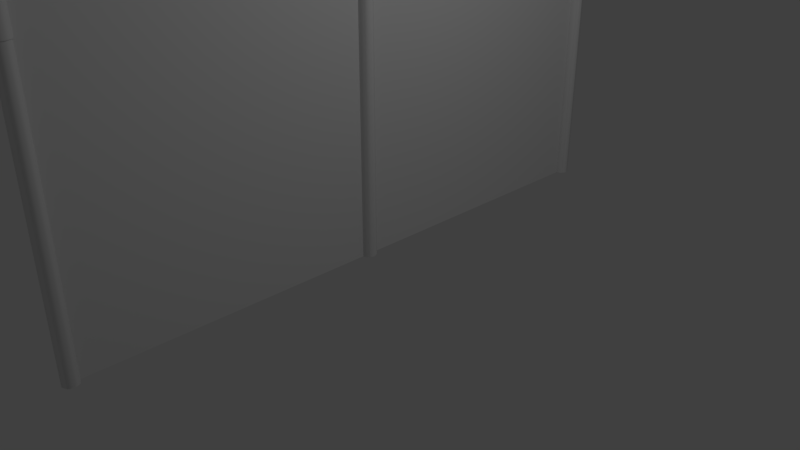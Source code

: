 # Source: fence.blend  (saved by Blender 2.79.0; exported with 4.5.12 LTS)
import bpy
from mathutils import Matrix  # noqa: F401  (used for matrix-valued properties, if any)

bpy.ops.wm.read_factory_settings(use_empty=True)
scene = bpy.context.scene
scene.name = 'Scene'

# ---- collections
col_collection_1 = bpy.data.collections.new('Collection 1'); scene.collection.children.link(col_collection_1)

# ---- world
world_world = bpy.data.worlds.new('World'); scene.world = world_world
world_world.color = (0.05088, 0.05088, 0.05088)
world_world.use_sun_shadow = False
world_world.sun_shadow_jitter_overblur = 0.0
world_world.cycles.sampling_method = 'MANUAL'

# ---- cameras
cam_camera = bpy.data.cameras.new('Camera')
cam_camera.clip_end = 100.0
cam_camera.lens = 35.0
cam_camera.sensor_width = 32.0
cam_camera.sensor_height = 18.0
cam_camera.ortho_scale = 7.314
cam_camera.dof.focus_distance = 0.0
cam_camera.dof.aperture_fstop = 128.0

# ---- lights
light_lamp = bpy.data.lights.new('Lamp', 'POINT')
light_lamp.transmission_factor = 0.0
light_lamp.cutoff_distance = 30.0
light_lamp.energy = 100.0
light_lamp.shadow_buffer_clip_start = 1.001
light_lamp.shadow_soft_size = 0.1
light_lamp.shadow_maximum_resolution = 0.006
light_lamp.use_absolute_resolution = True

# ---- meshes
me_cylinder_009 = bpy.data.meshes.new('Cylinder.009')
me_cylinder_009.from_pydata([(9.313e-10, -0.4624, -0.4685), (-2.569e-18, -0.4464, -0.5053), (9.313e-10, 0.08267, 1.984), (0.0, 0.1, 1.968), (0.055, -0.4624, -0.3546), (0.07071, -0.4464, -0.3588), (0.05846, 0.05846, 1.984), (0.07071, 0.07071, 1.968), (0.08394, -0.4624, -0.005284), (0.1, -0.4464, -0.005284), (0.08267, -2.794e-09, 1.984), (0.1, -4.513e-09, 1.968), (0.055, -0.4624, 0.344), (0.07071, -0.4464, 0.3483), (0.05846, -0.05846, 1.984), (0.07071, -0.07071, 1.968), (-8.382e-09, -0.4624, 0.4579), (-8.742e-09, -0.4464, 0.4947), (-4.657e-09, -0.08267, 1.984), (-8.742e-09, -0.1, 1.968), (-0.055, -0.4624, 0.344), (-0.07071, -0.4464, 0.3483), (-0.05846, -0.05846, 1.984), (-0.07071, -0.07071, 1.968), (-0.08394, -0.4624, -0.005284), (-0.1, -0.4464, -0.005284), (-0.08267, 9.313e-10, 1.984), (-0.1, 1.05e-09, 1.968), (-0.055, -0.4624, -0.3546), (-0.07071, -0.4464, -0.3588), (-0.05846, 0.05846, 1.984), (-0.07071, 0.07071, 1.968), (9.313e-10, -0.4624, -0.4685), (9.313e-10, 0.08267, 1.984), (0.055, -0.4624, -0.3546), (0.05846, 0.05846, 1.984), (0.08394, -0.4624, -0.005284), (0.08267, -2.239e-07, 1.984), (0.055, -0.4624, 0.344), (0.05846, -0.05846, 1.984), (-8.382e-09, -0.4624, 0.4579), (-4.657e-09, -0.08267, 1.984), (-0.055, -0.4624, 0.344), (-0.05846, -0.05846, 1.984), (-0.08394, -0.4624, -0.005284), (-0.08267, -2.201e-07, 1.984), (-0.055, -0.4624, -0.3546), (-0.05846, 0.05846, 1.984), (9.313e-10, -0.4624, 36.47), (-2.569e-18, -0.4464, 36.5), (9.313e-10, 0.08267, 34.01), (0.0, 0.1, 34.03), (0.055, -0.4624, 36.35), (0.07071, -0.4464, 36.36), (0.05846, 0.05846, 34.01), (0.07071, 0.07071, 34.03), (0.08394, -0.4624, 36.0), (0.1, -0.4464, 36.0), (0.08267, -2.586e-07, 34.01), (0.1, -2.601e-07, 34.03), (0.055, -0.4624, 35.65), (0.07071, -0.4464, 35.65), (0.05846, -0.05846, 34.01), (0.07071, -0.07071, 34.03), (-8.382e-09, -0.4624, 35.54), (-8.742e-09, -0.4464, 35.5), (-4.657e-09, -0.08267, 34.01), (-8.742e-09, -0.1, 34.03), (-0.055, -0.4624, 35.65), (-0.07071, -0.4464, 35.65), (-0.05846, -0.05846, 34.01), (-0.07071, -0.07071, 34.03), (-0.08394, -0.4624, 36.0), (-0.1, -0.4464, 36.0), (-0.08267, -2.548e-07, 34.01), (-0.1, -2.546e-07, 34.03), (-0.055, -0.4624, 36.35), (-0.07071, -0.4464, 36.36), (-0.05846, 0.05846, 34.01), (-0.07071, 0.07071, 34.03), (9.313e-10, -0.4624, 36.47), (9.313e-10, 0.08267, 34.01), (0.055, -0.4624, 36.35), (0.05846, 0.05846, 34.01), (0.08394, -0.4624, 36.0), (0.08267, -4.796e-07, 34.01), (0.055, -0.4624, 35.65), (0.05846, -0.05846, 34.01), (-8.382e-09, -0.4624, 35.54), (-4.657e-09, -0.08267, 34.01), (-0.055, -0.4624, 35.65), (-0.05846, -0.05846, 34.01), (-0.08394, -0.4624, 36.0), (-0.08267, -4.759e-07, 34.01), (-0.055, -0.4624, 36.35), (-0.05846, 0.05846, 34.01), (5.215e-10, -0.3584, 18.49), (0.0, -0.3563, 18.56), (0.07013, -0.3584, 18.35), (0.07919, -0.3563, 18.39), (0.09918, -0.3584, 18.0), (0.112, -0.3563, 18.0), (0.07013, -0.3584, 17.65), (0.07919, -0.3563, 17.6), (-7.822e-09, -0.3584, 17.5), (-9.791e-09, -0.3563, 17.44), (-0.07013, -0.3584, 17.65), (-0.07919, -0.3563, 17.6), (-0.09918, -0.3584, 18.0), (-0.112, -0.3563, 18.0), (-0.07013, -0.3584, 18.35), (-0.07919, -0.3563, 18.39), (5.215e-09, -0.1066, 16.92), (6.914e-17, -0.112, 16.98), (-1.043e-09, -0.1066, 19.08), (-1.941e-17, -0.112, 19.02), (0.06754, -0.07867, 16.92), (0.07919, -0.07919, 16.98), (0.06754, -0.07867, 19.08), (0.07919, -0.07919, 19.02), (0.112, -2.086e-07, 16.98), (0.1001, -2.086e-07, 16.92), (0.1001, -2.384e-07, 19.08), (0.112, -2.384e-07, 19.02), (0.07919, 0.07919, 16.98), (0.06754, 0.07867, 16.92), (0.06754, 0.07867, 19.08), (0.07919, 0.07919, 19.02), (-9.791e-09, 0.112, 16.98), (-8.344e-09, 0.1066, 16.92), (0.0, 0.1066, 19.08), (-9.791e-09, 0.112, 19.02), (-0.07919, 0.07919, 16.98), (-0.06754, 0.07867, 16.92), (-0.06754, 0.07867, 19.08), (-0.07919, 0.07919, 19.02), (-0.112, -2.384e-07, 16.98), (-0.1001, -2.384e-07, 16.92), (-0.1001, -2.384e-07, 19.08), (-0.112, -2.384e-07, 19.02), (-0.06754, -0.07867, 16.92), (-0.07919, -0.07919, 16.98), (-0.06754, -0.07867, 19.08), (-0.07919, -0.07919, 19.02), (7.868e-08, -3.6, 0.0), (-2.36e-07, -3.6, 36.0), (2.36e-07, -2.384e-07, 0.0), (-7.868e-08, -2.384e-07, 36.0), (7.105e-15, -0.3624, 36.52), (7.105e-15, -0.2624, 36.52), (1.421e-14, -0.1434, 36.52), (0.0, -0.0187, 36.38), (7.105e-15, 0.08153, 35.85), (7.105e-15, 0.1, 35.29), (0.0, 0.1, 34.53), (0.07071, 0.07071, 34.53), (0.07071, 0.07071, 35.29), (0.07071, 0.05479, 35.79), (0.07071, -0.03378, 36.25), (0.07071, -0.1434, 36.38), (0.07071, -0.2624, 36.38), (0.07071, -0.3624, 36.38), (0.1, -2.384e-07, 34.53), (0.1, -2.384e-07, 35.29), (0.1, -0.009763, 35.65), (0.1, -0.07018, 35.95), (0.1, -0.1434, 36.02), (0.1, -0.2624, 36.02), (0.1, -0.3624, 36.02), (0.07071, -0.07071, 34.53), (0.07071, -0.07071, 35.29), (0.07071, -0.07432, 35.5), (0.07071, -0.1066, 35.65), (0.07071, -0.1434, 35.67), (0.07071, -0.2624, 35.67), (0.07071, -0.3624, 35.67), (-8.742e-09, -0.1, 34.53), (-8.742e-09, -0.1, 35.29), (-8.742e-09, -0.1011, 35.44), (-8.742e-09, -0.1217, 35.52), (-8.742e-09, -0.1434, 35.52), (-8.742e-09, -0.2624, 35.52), (-8.742e-09, -0.3624, 35.52), (-0.07071, -0.07071, 34.53), (-0.07071, -0.07071, 35.29), (-0.07071, -0.07432, 35.5), (-0.07071, -0.1066, 35.65), (-0.07071, -0.1434, 35.67), (-0.07071, -0.2624, 35.67), (-0.07071, -0.3624, 35.67), (-0.1, -2.384e-07, 34.53), (-0.1, -2.384e-07, 35.29), (-0.1, -0.009763, 35.65), (-0.1, -0.07018, 35.95), (-0.1, -0.1434, 36.02), (-0.1, -0.2624, 36.02), (-0.1, -0.3624, 36.02), (-0.07071, 0.07071, 34.53), (-0.07071, 0.07071, 35.29), (-0.07071, 0.05479, 35.79), (-0.07071, -0.03378, 36.25), (-0.07071, -0.1434, 36.38), (-0.07071, -0.2624, 36.38), (-0.07071, -0.3624, 36.38), (1.421e-14, -0.4464, 36.52), (3.553e-15, 0.1, 34.05), (0.07071, -0.4464, 36.38), (0.07071, 0.07071, 34.05), (0.1, -0.4464, 36.02), (0.1, -2.384e-07, 34.05), (0.07071, -0.4464, 35.67), (0.07071, -0.07071, 34.05), (-8.742e-09, -0.4464, 35.52), (-8.742e-09, -0.1, 34.05), (-0.07071, -0.4464, 35.67), (-0.07071, -0.07071, 34.05), (-0.1, -0.4464, 36.02), (-0.1, -2.384e-07, 34.05), (-0.07071, -0.4464, 36.38), (-0.07071, 0.07071, 34.05), (7.105e-15, -0.1816, 18.56), (0.07919, -0.1816, 18.39), (0.112, -0.1816, 18.0), (0.07919, -0.1816, 17.6), (-9.791e-09, -0.1816, 17.44), (-0.07919, -0.1816, 17.6), (-0.112, -0.1816, 18.0), (-0.07919, -0.1816, 18.39), (0.0, -0.112, 17.45), (0.0, -0.112, 18.55), (0.07919, -0.07919, 18.55), (0.07919, -0.07919, 17.45), (0.112, -2.384e-07, 18.0), (-0.112, -2.384e-07, 18.0), (-0.07919, -0.07919, 18.55), (-0.07919, -0.07919, 17.45), (0.0, -0.3563, 18.56), (0.07919, -0.3563, 18.39), (0.112, -0.3563, 18.0), (0.07919, -0.3563, 17.6), (-9.791e-09, -0.3563, 17.44), (-0.07919, -0.3563, 17.6), (-0.112, -0.3563, 18.0), (-0.07919, -0.3563, 18.39), (0.0, -0.112, 16.98), (0.0, -0.112, 19.02), (0.07919, -0.07919, 16.98), (0.07919, -0.07919, 19.02), (0.112, -2.384e-07, 16.98), (0.112, -2.384e-07, 19.02), (0.07919, 0.07919, 16.98), (0.07919, 0.07919, 19.02), (-9.791e-09, 0.112, 16.98), (-9.791e-09, 0.112, 19.02), (-0.07919, 0.07919, 16.98), (-0.07919, 0.07919, 19.02), (-0.112, -2.384e-07, 16.98), (-0.112, -2.384e-07, 19.02), (-0.07919, -0.07919, 16.98), (-0.07919, -0.07919, 19.02), (0.0, -3.6, 36.45), (0.0, -0.4129, 36.45), (0.06364, -3.6, 36.32), (0.06364, -0.4129, 36.32), (0.08999, -3.6, 36.0), (0.08999, -0.4129, 36.0), (0.06364, -3.6, 35.68), (0.06364, -0.4129, 35.68), (-7.868e-09, -3.6, 35.55), (-7.868e-09, -0.4129, 35.55), (-0.06364, -3.6, 35.68), (-0.06364, -0.4129, 35.68), (-0.08999, -3.6, 36.0), (-0.08999, -0.4129, 36.0), (-0.06364, -3.6, 36.32), (-0.06364, -0.4129, 36.32), (-7.105e-15, -3.6, 18.45), (-7.105e-15, -0.2595, 18.45), (0.06364, -3.6, 18.32), (0.06364, -0.2595, 18.32), (0.08999, -3.6, 18.0), (0.08999, -0.2595, 18.0), (0.06364, -3.6, 17.68), (0.06364, -0.2595, 17.68), (-7.868e-09, -3.6, 17.55), (-7.868e-09, -0.2595, 17.55), (-0.06364, -3.6, 17.68), (-0.06364, -0.2595, 17.68), (-0.08999, -3.6, 18.0), (-0.08999, -0.2595, 18.0), (-0.06364, -3.6, 18.32), (-0.06364, -0.2595, 18.32), (2.132e-14, -3.6, 0.45), (0.0, -0.4129, 0.45), (0.06364, -3.6, 0.3182), (0.06364, -0.4129, 0.3182), (0.08999, -3.6, 0.0), (0.08999, -0.4129, 0.0), (0.06364, -3.6, -0.3182), (0.06364, -0.4129, -0.3182), (-7.868e-09, -3.6, -0.45), (-7.868e-09, -0.4129, -0.45), (-0.06364, -3.6, -0.3182), (-0.06364, -0.4129, -0.3182), (-0.08999, -3.6, 0.0), (-0.08999, -0.4129, 0.0), (-0.06364, -3.6, 0.3182), (-0.06364, -0.4129, 0.3182), (0.0, 0.08999, 34.32), (1.421e-14, 0.08999, 1.675), (0.06364, 0.06364, 34.32), (0.06364, 0.06364, 1.675), (0.08999, -2.384e-07, 34.32), (0.08999, -3.576e-07, 1.675), (0.06364, -0.06364, 34.32), (0.06364, -0.06364, 1.675), (-7.868e-09, -0.08999, 34.32), (-7.868e-09, -0.08999, 1.675), (-0.06364, -0.06364, 34.32), (-0.06364, -0.06364, 1.675), (-0.08999, -2.384e-07, 34.32), (-0.08999, -3.576e-07, 1.675), (-0.06364, 0.06364, 34.32), (-0.06364, 0.06364, 1.675), (1.421e-14, -0.3624, -0.5053), (1.421e-14, -0.2624, -0.5053), (0.0, -0.1434, -0.5053), (2.842e-14, -0.0187, -0.361), (1.421e-14, 0.08153, 0.1658), (1.421e-14, 0.1, 0.732), (1.421e-14, 0.1, 1.484), (0.07071, 0.07071, 1.484), (0.07071, 0.07071, 0.732), (0.07071, 0.05479, 0.2256), (0.07071, -0.03378, -0.2354), (0.07071, -0.1434, -0.3588), (0.07071, -0.2624, -0.3588), (0.07071, -0.3624, -0.3588), (0.1, -2.384e-07, 1.484), (0.1, -2.384e-07, 0.732), (0.1, -0.009763, 0.3698), (0.1, -0.07018, 0.06767), (0.1, -0.1434, -0.005285), (0.1, -0.2624, -0.005285), (0.1, -0.3624, -0.005285), (0.07071, -0.07071, 1.484), (0.07071, -0.07071, 0.732), (0.07071, -0.07432, 0.5141), (0.07071, -0.1066, 0.3708), (0.07071, -0.1434, 0.3483), (0.07071, -0.2624, 0.3483), (0.07071, -0.3624, 0.3483), (-8.742e-09, -0.1, 1.484), (-8.742e-09, -0.1, 0.732), (-8.742e-09, -0.1011, 0.5738), (-8.742e-09, -0.1217, 0.4963), (-8.742e-09, -0.1434, 0.4947), (-8.742e-09, -0.2624, 0.4947), (-8.742e-09, -0.3624, 0.4947), (-0.07071, -0.07071, 1.484), (-0.07071, -0.07071, 0.732), (-0.07071, -0.07432, 0.5141), (-0.07071, -0.1066, 0.3708), (-0.07071, -0.1434, 0.3483), (-0.07071, -0.2624, 0.3483), (-0.07071, -0.3624, 0.3483), (-0.1, -2.384e-07, 1.484), (-0.1, -2.384e-07, 0.732), (-0.1, -0.009763, 0.3698), (-0.1, -0.07018, 0.06767), (-0.1, -0.1434, -0.005285), (-0.1, -0.2624, -0.005285), (-0.1, -0.3624, -0.005285), (-0.07071, 0.07071, 1.484), (-0.07071, 0.07071, 0.732), (-0.07071, 0.05479, 0.2256), (-0.07071, -0.03378, -0.2354), (-0.07071, -0.1434, -0.3588), (-0.07071, -0.2624, -0.3588), (-0.07071, -0.3624, -0.3588), (1.421e-14, -0.4464, -0.5053), (2.842e-14, 0.1, 1.968), (0.07071, -0.4464, -0.3588), (0.07071, 0.07071, 1.968), (0.1, -0.4464, -0.005285), (0.1, -2.384e-07, 1.968), (0.07071, -0.4464, 0.3483), (0.07071, -0.07071, 1.968), (-8.742e-09, -0.4464, 0.4947), (-8.742e-09, -0.1, 1.968), (-0.07071, -0.4464, 0.3483), (-0.07071, -0.07071, 1.968), (-0.1, -0.4464, -0.005285), (-0.1, -2.384e-07, 1.968), (-0.07071, -0.4464, -0.3588), (-0.07071, 0.07071, 1.968)], [], [(1, 5, 4, 0), (7, 3, 2, 6), (5, 9, 8, 4), (11, 7, 6, 10), (9, 13, 12, 8), (15, 11, 10, 14), (13, 17, 16, 12), (19, 15, 14, 18), (17, 21, 20, 16), (23, 19, 18, 22), (21, 25, 24, 20), (27, 23, 22, 26), (25, 29, 28, 24), (31, 27, 26, 30), (29, 1, 0, 28), (3, 31, 30, 2), (2, 30, 26, 22, 18, 14, 10, 6), (4, 8, 12, 16, 20, 24, 28, 0), (35, 33, 47, 45, 43, 41, 39, 37), (32, 34, 36, 38, 40, 42, 44, 46), (49, 53, 52, 48), (55, 51, 50, 54), (53, 57, 56, 52), (59, 55, 54, 58), (57, 61, 60, 56), (63, 59, 58, 62), (61, 65, 64, 60), (67, 63, 62, 66), (65, 69, 68, 64), (71, 67, 66, 70), (69, 73, 72, 68), (75, 71, 70, 74), (73, 77, 76, 72), (79, 75, 74, 78), (77, 49, 48, 76), (51, 79, 78, 50), (50, 78, 74, 70, 66, 62, 58, 54), (52, 56, 60, 64, 68, 72, 76, 48), (83, 81, 95, 93, 91, 89, 87, 85), (80, 82, 84, 86, 88, 90, 92, 94), (112, 116, 121, 125, 129, 133, 137, 140), (118, 114, 142, 138, 134, 130, 126, 122), (97, 99, 98, 96), (99, 101, 100, 98), (101, 103, 102, 100), (103, 105, 104, 102), (105, 107, 106, 104), (107, 109, 108, 106), (109, 111, 110, 108), (111, 97, 96, 110), (113, 117, 116, 112), (119, 115, 114, 118), (117, 120, 121, 116), (123, 119, 118, 122), (120, 124, 125, 121), (127, 123, 122, 126), (124, 128, 129, 125), (131, 127, 126, 130), (128, 132, 133, 129), (135, 131, 130, 134), (132, 136, 137, 133), (139, 135, 134, 138), (136, 141, 140, 137), (143, 139, 138, 142), (141, 113, 112, 140), (115, 143, 142, 114), (96, 98, 100, 102, 104, 106, 108, 110), (144, 145, 147, 146), (197, 219, 205, 154), (208, 168, 175, 210), (210, 175, 182, 212), (212, 182, 189, 214), (214, 189, 196, 216), (216, 196, 203, 218), (154, 205, 207, 155), (206, 161, 168, 208), (218, 203, 148, 204), (203, 202, 149, 148), (202, 201, 150, 149), (201, 200, 151, 150), (200, 199, 152, 151), (199, 198, 153, 152), (198, 197, 154, 153), (190, 217, 219, 197), (196, 195, 202, 203), (195, 194, 201, 202), (194, 193, 200, 201), (193, 192, 199, 200), (192, 191, 198, 199), (191, 190, 197, 198), (183, 215, 217, 190), (189, 188, 195, 196), (188, 187, 194, 195), (187, 186, 193, 194), (186, 185, 192, 193), (185, 184, 191, 192), (184, 183, 190, 191), (176, 213, 215, 183), (182, 181, 188, 189), (181, 180, 187, 188), (180, 179, 186, 187), (179, 178, 185, 186), (178, 177, 184, 185), (177, 176, 183, 184), (169, 211, 213, 176), (175, 174, 181, 182), (174, 173, 180, 181), (173, 172, 179, 180), (172, 171, 178, 179), (171, 170, 177, 178), (170, 169, 176, 177), (162, 209, 211, 169), (168, 167, 174, 175), (167, 166, 173, 174), (166, 165, 172, 173), (165, 164, 171, 172), (164, 163, 170, 171), (163, 162, 169, 170), (155, 207, 209, 162), (161, 160, 167, 168), (160, 159, 166, 167), (159, 158, 165, 166), (158, 157, 164, 165), (157, 156, 163, 164), (156, 155, 162, 163), (148, 149, 160, 161), (149, 150, 159, 160), (150, 151, 158, 159), (151, 152, 157, 158), (152, 153, 156, 157), (153, 154, 155, 156), (204, 148, 161, 206), (243, 227, 220, 236), (238, 222, 223, 239), (239, 223, 224, 240), (240, 224, 225, 241), (241, 225, 226, 242), (242, 226, 227, 243), (237, 221, 222, 238), (234, 259, 245, 229), (251, 250, 248, 232, 249), (250, 251, 253, 252), (246, 231, 232, 248), (244, 228, 231, 246), (233, 257, 259, 234), (256, 233, 235, 258), (254, 255, 257, 233, 256), (252, 253, 255, 254), (230, 247, 249, 232), (222, 232, 231, 223), (221, 230, 232, 222), (223, 231, 228, 224), (224, 228, 235, 225), (225, 235, 233, 226), (226, 233, 234, 227), (227, 234, 229, 220), (220, 229, 230, 221), (236, 220, 221, 237), (258, 235, 228, 244), (229, 245, 247, 230), (260, 261, 263, 262), (262, 263, 265, 264), (264, 265, 267, 266), (266, 267, 269, 268), (268, 269, 271, 270), (270, 271, 273, 272), (272, 273, 275, 274), (274, 275, 261, 260), (276, 277, 279, 278), (278, 279, 281, 280), (280, 281, 283, 282), (282, 283, 285, 284), (284, 285, 287, 286), (286, 287, 289, 288), (288, 289, 291, 290), (290, 291, 277, 276), (292, 293, 295, 294), (294, 295, 297, 296), (296, 297, 299, 298), (298, 299, 301, 300), (300, 301, 303, 302), (302, 303, 305, 304), (304, 305, 307, 306), (306, 307, 293, 292), (308, 309, 311, 310), (310, 311, 313, 312), (312, 313, 315, 314), (314, 315, 317, 316), (316, 317, 319, 318), (318, 319, 321, 320), (320, 321, 323, 322), (322, 323, 309, 308), (373, 395, 381, 330), (384, 344, 351, 386), (386, 351, 358, 388), (388, 358, 365, 390), (390, 365, 372, 392), (392, 372, 379, 394), (330, 381, 383, 331), (382, 337, 344, 384), (394, 379, 324, 380), (379, 378, 325, 324), (378, 377, 326, 325), (377, 376, 327, 326), (376, 375, 328, 327), (375, 374, 329, 328), (374, 373, 330, 329), (366, 393, 395, 373), (372, 371, 378, 379), (371, 370, 377, 378), (370, 369, 376, 377), (369, 368, 375, 376), (368, 367, 374, 375), (367, 366, 373, 374), (359, 391, 393, 366), (365, 364, 371, 372), (364, 363, 370, 371), (363, 362, 369, 370), (362, 361, 368, 369), (361, 360, 367, 368), (360, 359, 366, 367), (352, 389, 391, 359), (358, 357, 364, 365), (357, 356, 363, 364), (356, 355, 362, 363), (355, 354, 361, 362), (354, 353, 360, 361), (353, 352, 359, 360), (345, 387, 389, 352), (351, 350, 357, 358), (350, 349, 356, 357), (349, 348, 355, 356), (348, 347, 354, 355), (347, 346, 353, 354), (346, 345, 352, 353), (338, 385, 387, 345), (344, 343, 350, 351), (343, 342, 349, 350), (342, 341, 348, 349), (341, 340, 347, 348), (340, 339, 346, 347), (339, 338, 345, 346), (331, 383, 385, 338), (337, 336, 343, 344), (336, 335, 342, 343), (335, 334, 341, 342), (334, 333, 340, 341), (333, 332, 339, 340), (332, 331, 338, 339), (324, 325, 336, 337), (325, 326, 335, 336), (326, 327, 334, 335), (327, 328, 333, 334), (328, 329, 332, 333), (329, 330, 331, 332), (380, 324, 337, 382)])
me_cylinder_009.polygons.foreach_set('use_smooth', [True] * 256)
_uv = me_cylinder_009.uv_layers.new(name='UVMap')
_uv.uv.foreach_set('vector', [0.7278, 0.8537, 0.7358, 0.8618, 0.7336, 0.861, 0.7274, 0.8548, 0.1411, 0.8704, 0.1374, 0.874, 0.137, 0.873, 0.14, 0.8699, 0.7358, 0.8618, 0.7358, 0.8731, 0.7336, 0.8722, 0.7336, 0.861, 0.1411, 0.8652, 0.1411, 0.8704, 0.14, 0.8699, 0.14, 0.8657, 0.7358, 0.8731, 0.7278, 0.8812, 0.7257, 0.8802, 0.7336, 0.8722, 0.1374, 0.8616, 0.1411, 0.8652, 0.14, 0.8657, 0.137, 0.8627, 0.7278, 0.8812, 0.7164, 0.8812, 0.7168, 0.8802, 0.7257, 0.8802, 0.1323, 0.8616, 0.1374, 0.8616, 0.137, 0.8627, 0.1327, 0.8627, 0.7164, 0.8812, 0.7084, 0.8731, 0.7106, 0.8739, 0.7168, 0.8802, 0.1286, 0.8652, 0.1323, 0.8616, 0.1327, 0.8627, 0.1297, 0.8657, 0.7084, 0.8731, 0.7084, 0.8618, 0.7106, 0.8627, 0.7106, 0.8739, 0.1286, 0.8704, 0.1286, 0.8652, 0.1297, 0.8657, 0.1297, 0.8699, 0.7084, 0.8618, 0.7164, 0.8537, 0.7185, 0.8548, 0.7106, 0.8627, 0.1323, 0.874, 0.1286, 0.8704, 0.1297, 0.8699, 0.1327, 0.873, 0.7164, 0.8537, 0.7278, 0.8537, 0.7274, 0.8548, 0.7185, 0.8548, 0.1374, 0.874, 0.1323, 0.874, 0.1327, 0.873, 0.137, 0.873, 0.137, 0.873, 0.1327, 0.873, 0.1297, 0.8699, 0.1297, 0.8657, 0.1327, 0.8627, 0.137, 0.8627, 0.14, 0.8657, 0.14, 0.8699, 0.7336, 0.861, 0.7336, 0.8722, 0.7257, 0.8802, 0.7168, 0.8802, 0.7106, 0.8739, 0.7106, 0.8627, 0.7185, 0.8548, 0.7274, 0.8548, 0.1545, 0.8683, 0.1545, 0.8643, 0.1574, 0.8614, 0.1614, 0.8614, 0.1642, 0.8643, 0.1642, 0.8683, 0.1614, 0.8711, 0.1574, 0.8711, 0.01718, 0.868, 0.01718, 0.8765, 0.02477, 0.8841, 0.0355, 0.8841, 0.04148, 0.8781, 0.04148, 0.8697, 0.03389, 0.8621, 0.02316, 0.8621, 0.6853, 0.8812, 0.6773, 0.8731, 0.6795, 0.8739, 0.6858, 0.8802, 0.1265, 0.8704, 0.1228, 0.874, 0.1224, 0.873, 0.1254, 0.8699, 0.6773, 0.8731, 0.6773, 0.8618, 0.6795, 0.8627, 0.6795, 0.8739, 0.1265, 0.8652, 0.1265, 0.8704, 0.1254, 0.8699, 0.1254, 0.8657, 0.6773, 0.8618, 0.6853, 0.8537, 0.6874, 0.8548, 0.6795, 0.8627, 0.1228, 0.8616, 0.1265, 0.8652, 0.1254, 0.8657, 0.1224, 0.8627, 0.6853, 0.8537, 0.6967, 0.8537, 0.6963, 0.8548, 0.6874, 0.8548, 0.1177, 0.8616, 0.1228, 0.8616, 0.1224, 0.8627, 0.1181, 0.8627, 0.6967, 0.8537, 0.7047, 0.8618, 0.7025, 0.861, 0.6963, 0.8548, 0.114, 0.8652, 0.1177, 0.8616, 0.1181, 0.8627, 0.1151, 0.8657, 0.7047, 0.8618, 0.7047, 0.8731, 0.7025, 0.8722, 0.7025, 0.861, 0.114, 0.8704, 0.114, 0.8652, 0.1151, 0.8657, 0.1151, 0.8699, 0.7047, 0.8731, 0.6967, 0.8812, 0.6946, 0.8802, 0.7025, 0.8722, 0.1177, 0.874, 0.114, 0.8704, 0.1151, 0.8699, 0.1181, 0.873, 0.6967, 0.8812, 0.6853, 0.8812, 0.6858, 0.8802, 0.6946, 0.8802, 0.1228, 0.874, 0.1177, 0.874, 0.1181, 0.873, 0.1224, 0.873, 0.1224, 0.873, 0.1181, 0.873, 0.1151, 0.8699, 0.1151, 0.8657, 0.1181, 0.8627, 0.1224, 0.8627, 0.1254, 0.8657, 0.1254, 0.8699, 0.6795, 0.8739, 0.6795, 0.8627, 0.6874, 0.8548, 0.6963, 0.8548, 0.7025, 0.861, 0.7025, 0.8722, 0.6946, 0.8802, 0.6858, 0.8802, 0.143, 0.8683, 0.143, 0.8643, 0.1459, 0.8614, 0.1499, 0.8614, 0.1527, 0.8643, 0.1527, 0.8683, 0.1499, 0.8711, 0.1459, 0.8711, 0.0448, 0.868, 0.0448, 0.8765, 0.05239, 0.8841, 0.06312, 0.8841, 0.0691, 0.8781, 0.0691, 0.8697, 0.06151, 0.8621, 0.05078, 0.8621, 0.0988, 0.8623, 0.1053, 0.8623, 0.1106, 0.8677, 0.1106, 0.8752, 0.1061, 0.8798, 0.09955, 0.8798, 0.0942, 0.8745, 0.0942, 0.8669, 0.08954, 0.8669, 0.08494, 0.8623, 0.07844, 0.8623, 0.07309, 0.8677, 0.07309, 0.8752, 0.07769, 0.8798, 0.08419, 0.8798, 0.08954, 0.8745, 0.8394, 0.8648, 0.8273, 0.8649, 0.8282, 0.8625, 0.8384, 0.8625, 0.8273, 0.8649, 0.8187, 0.8563, 0.821, 0.8552, 0.8282, 0.8625, 0.8187, 0.8563, 0.8187, 0.844, 0.821, 0.8449, 0.821, 0.8552, 0.8187, 0.844, 0.8272, 0.8353, 0.8282, 0.8376, 0.821, 0.8449, 0.8272, 0.8353, 0.8393, 0.8352, 0.8384, 0.8375, 0.8282, 0.8376, 0.8393, 0.8352, 0.8478, 0.8438, 0.8455, 0.8448, 0.8384, 0.8375, 0.8478, 0.8438, 0.8478, 0.8561, 0.8454, 0.8552, 0.8455, 0.8448, 0.8478, 0.8561, 0.8394, 0.8648, 0.8384, 0.8625, 0.8454, 0.8552, 0.09861, 0.8619, 0.1062, 0.8619, 0.1053, 0.8623, 0.0988, 0.8623, 0.09051, 0.8673, 0.08512, 0.8619, 0.08494, 0.8623, 0.08954, 0.8669, 0.1062, 0.8619, 0.1116, 0.8673, 0.1106, 0.8677, 0.1053, 0.8623, 0.09051, 0.8749, 0.09051, 0.8673, 0.08954, 0.8669, 0.08954, 0.8745, 0.1116, 0.8673, 0.1116, 0.8749, 0.1106, 0.8752, 0.1106, 0.8677, 0.08512, 0.8803, 0.09051, 0.8749, 0.08954, 0.8745, 0.08419, 0.8798, 0.1116, 0.8749, 0.1062, 0.8803, 0.1061, 0.8798, 0.1106, 0.8752, 0.0775, 0.8803, 0.08512, 0.8803, 0.08419, 0.8798, 0.07769, 0.8798, 0.1062, 0.8803, 0.09861, 0.8803, 0.09955, 0.8798, 0.1061, 0.8798, 0.07212, 0.8749, 0.0775, 0.8803, 0.07769, 0.8798, 0.07309, 0.8752, 0.09861, 0.8803, 0.09323, 0.8749, 0.0942, 0.8745, 0.09955, 0.8798, 0.07212, 0.8673, 0.07212, 0.8749, 0.07309, 0.8752, 0.07309, 0.8677, 0.09323, 0.8749, 0.09323, 0.8673, 0.0942, 0.8669, 0.0942, 0.8745, 0.0775, 0.8619, 0.07212, 0.8673, 0.07309, 0.8677, 0.07844, 0.8623, 0.09323, 0.8673, 0.09861, 0.8619, 0.0988, 0.8623, 0.0942, 0.8669, 0.08512, 0.8619, 0.0775, 0.8619, 0.07844, 0.8623, 0.08494, 0.8623, 0.8384, 0.8625, 0.8282, 0.8625, 0.821, 0.8552, 0.821, 0.8449, 0.8282, 0.8376, 0.8384, 0.8375, 0.8455, 0.8448, 0.8454, 0.8552, 0.01573, 0.7826, 0.01573, 0.01573, 0.7826, 0.01573, 0.7826, 0.7826, 0.8607, 0.8395, 0.8607, 0.8318, 0.8766, 0.8318, 0.8766, 0.8395, 0.7776, 0.8668, 0.7776, 0.8598, 0.7942, 0.8598, 0.7942, 0.8668, 0.3266, 0.9073, 0.3266, 0.9017, 0.34, 0.9017, 0.34, 0.9073, 0.001093, 0.9157, 0.001093, 0.9101, 0.01443, 0.9101, 0.01443, 0.9157, 0.7439, 0.8316, 0.737, 0.8316, 0.737, 0.815, 0.7439, 0.815, 0.7573, 0.8716, 0.7573, 0.8642, 0.7751, 0.8642, 0.7751, 0.8716, 0.8798, 0.7674, 0.8798, 0.7597, 0.8957, 0.7597, 0.8957, 0.7674, 0.82, 0.8293, 0.82, 0.8218, 0.8378, 0.8218, 0.8378, 0.8293, 0.8607, 0.8941, 0.8607, 0.8874, 0.8766, 0.8874, 0.8766, 0.8941, 0.8607, 0.8874, 0.8607, 0.8794, 0.8766, 0.8794, 0.8766, 0.8874, 0.8607, 0.8794, 0.8607, 0.8714, 0.8766, 0.8714, 0.8766, 0.8794, 0.8607, 0.8714, 0.8607, 0.8635, 0.8766, 0.8635, 0.8766, 0.8714, 0.8607, 0.8635, 0.8607, 0.8555, 0.8766, 0.8555, 0.8766, 0.8635, 0.8607, 0.8555, 0.8607, 0.8475, 0.8766, 0.8475, 0.8766, 0.8555, 0.8607, 0.8475, 0.8607, 0.8395, 0.8766, 0.8395, 0.8766, 0.8475, 0.7573, 0.811, 0.7573, 0.8024, 0.7751, 0.8024, 0.7751, 0.811, 0.7573, 0.8642, 0.7573, 0.8553, 0.7751, 0.8553, 0.7751, 0.8642, 0.7573, 0.8553, 0.7573, 0.8464, 0.7751, 0.8464, 0.7751, 0.8553, 0.7573, 0.8464, 0.7573, 0.8376, 0.7751, 0.8376, 0.7751, 0.8464, 0.7573, 0.8376, 0.7573, 0.8287, 0.7751, 0.8287, 0.7751, 0.8376, 0.7573, 0.8287, 0.7573, 0.8198, 0.7751, 0.8198, 0.7751, 0.8287, 0.7573, 0.8198, 0.7573, 0.811, 0.7751, 0.811, 0.7751, 0.8198, 0.6873, 0.8316, 0.6793, 0.8316, 0.6793, 0.815, 0.6873, 0.815, 0.737, 0.8316, 0.7287, 0.8316, 0.7287, 0.815, 0.737, 0.815, 0.7287, 0.8316, 0.7204, 0.8316, 0.7204, 0.815, 0.7287, 0.815, 0.7204, 0.8316, 0.7121, 0.8316, 0.7121, 0.815, 0.7204, 0.815, 0.7121, 0.8316, 0.7039, 0.8316, 0.7039, 0.815, 0.7121, 0.815, 0.7039, 0.8316, 0.6956, 0.8316, 0.6956, 0.815, 0.7039, 0.815, 0.6956, 0.8316, 0.6873, 0.8316, 0.6873, 0.815, 0.6956, 0.815, 0.001093, 0.8701, 0.001093, 0.8637, 0.01443, 0.8637, 0.01443, 0.8701, 0.001093, 0.9101, 0.001093, 0.9034, 0.01443, 0.9034, 0.01443, 0.9101, 0.001093, 0.9034, 0.001093, 0.8968, 0.01443, 0.8968, 0.01443, 0.9034, 0.001093, 0.8968, 0.001093, 0.8901, 0.01443, 0.8901, 0.01443, 0.8968, 0.001093, 0.8901, 0.001093, 0.8834, 0.01443, 0.8834, 0.01443, 0.8901, 0.001093, 0.8834, 0.001093, 0.8768, 0.01443, 0.8768, 0.01443, 0.8834, 0.001093, 0.8768, 0.001093, 0.8701, 0.01443, 0.8701, 0.01443, 0.8768, 0.3266, 0.8617, 0.3266, 0.8553, 0.34, 0.8553, 0.34, 0.8617, 0.3266, 0.9017, 0.3266, 0.8951, 0.34, 0.8951, 0.34, 0.9017, 0.3266, 0.8951, 0.3266, 0.8884, 0.34, 0.8884, 0.34, 0.8951, 0.3266, 0.8884, 0.3266, 0.8817, 0.34, 0.8817, 0.34, 0.8884, 0.3266, 0.8817, 0.3266, 0.8751, 0.34, 0.8751, 0.34, 0.8817, 0.3266, 0.8751, 0.3266, 0.8684, 0.34, 0.8684, 0.34, 0.8751, 0.3266, 0.8684, 0.3266, 0.8617, 0.34, 0.8617, 0.34, 0.8684, 0.7776, 0.8102, 0.7776, 0.8021, 0.7942, 0.8021, 0.7942, 0.8102, 0.7776, 0.8598, 0.7776, 0.8515, 0.7942, 0.8515, 0.7942, 0.8598, 0.7776, 0.8515, 0.7776, 0.8433, 0.7942, 0.8433, 0.7942, 0.8515, 0.7776, 0.8433, 0.7776, 0.835, 0.7942, 0.835, 0.7942, 0.8433, 0.7776, 0.835, 0.7776, 0.8267, 0.7942, 0.8267, 0.7942, 0.835, 0.7776, 0.8267, 0.7776, 0.8184, 0.7942, 0.8184, 0.7942, 0.8267, 0.7776, 0.8184, 0.7776, 0.8102, 0.7942, 0.8102, 0.7942, 0.8184, 0.82, 0.7686, 0.82, 0.7601, 0.8378, 0.7601, 0.8378, 0.7686, 0.82, 0.8218, 0.82, 0.813, 0.8378, 0.813, 0.8378, 0.8218, 0.82, 0.813, 0.82, 0.8041, 0.8378, 0.8041, 0.8378, 0.813, 0.82, 0.8041, 0.82, 0.7952, 0.8378, 0.7952, 0.8378, 0.8041, 0.82, 0.7952, 0.82, 0.7864, 0.8378, 0.7864, 0.8378, 0.7952, 0.82, 0.7864, 0.82, 0.7775, 0.8378, 0.7775, 0.8378, 0.7864, 0.82, 0.7775, 0.82, 0.7686, 0.8378, 0.7686, 0.8378, 0.7775, 0.8798, 0.8152, 0.8798, 0.8073, 0.8957, 0.8073, 0.8957, 0.8152, 0.8798, 0.8073, 0.8798, 0.7993, 0.8957, 0.7993, 0.8957, 0.8073, 0.8798, 0.7993, 0.8798, 0.7913, 0.8957, 0.7913, 0.8957, 0.7993, 0.8798, 0.7913, 0.8798, 0.7833, 0.8957, 0.7833, 0.8957, 0.7913, 0.8798, 0.7833, 0.8798, 0.7754, 0.8957, 0.7754, 0.8957, 0.7833, 0.8798, 0.7754, 0.8798, 0.7674, 0.8957, 0.7674, 0.8957, 0.7754, 0.8798, 0.8219, 0.8798, 0.8152, 0.8957, 0.8152, 0.8957, 0.8219, 0.1871, 0.8379, 0.2458, 0.8379, 0.2457, 0.8432, 0.1871, 0.843, 0.008803, 0.8332, 0.06767, 0.8331, 0.06765, 0.8383, 0.008804, 0.8383, 0.008804, 0.8383, 0.06765, 0.8383, 0.06752, 0.8436, 0.008799, 0.8435, 0.1871, 0.8224, 0.2457, 0.8224, 0.2458, 0.8276, 0.1871, 0.8276, 0.1871, 0.8276, 0.2458, 0.8276, 0.2459, 0.8328, 0.1871, 0.8327, 0.1871, 0.8327, 0.2459, 0.8328, 0.2458, 0.8379, 0.1871, 0.8379, 0.008799, 0.828, 0.06765, 0.828, 0.06767, 0.8331, 0.008803, 0.8332, 0.2819, 0.8403, 0.2831, 0.8463, 0.271, 0.85, 0.2693, 0.8443, 0.158, 0.8212, 0.158, 0.8451, 0.1322, 0.8451, 0.132, 0.8331, 0.1322, 0.8212, 0.158, 0.8451, 0.158, 0.8212, 0.1696, 0.8212, 0.1696, 0.8451, 0.105, 0.8466, 0.1038, 0.8406, 0.132, 0.8331, 0.1322, 0.8451, 0.09293, 0.8503, 0.09121, 0.8447, 0.1038, 0.8406, 0.105, 0.8466, 0.3101, 0.8328, 0.3103, 0.8447, 0.2831, 0.8463, 0.2819, 0.8403, 0.3103, 0.8208, 0.3101, 0.8328, 0.2818, 0.8253, 0.2829, 0.8193, 0.3362, 0.8208, 0.3362, 0.8447, 0.3103, 0.8447, 0.3101, 0.8328, 0.3103, 0.8208, 0.3479, 0.8208, 0.3479, 0.8447, 0.3362, 0.8447, 0.3362, 0.8208, 0.1038, 0.8257, 0.105, 0.8197, 0.1322, 0.8212, 0.132, 0.8331, 0.06767, 0.8331, 0.132, 0.8331, 0.1038, 0.8406, 0.06765, 0.8383, 0.06765, 0.828, 0.1038, 0.8257, 0.132, 0.8331, 0.06767, 0.8331, 0.06765, 0.8383, 0.1038, 0.8406, 0.09121, 0.8447, 0.06752, 0.8436, 0.2457, 0.8224, 0.2694, 0.8213, 0.2818, 0.8253, 0.2458, 0.8276, 0.2458, 0.8276, 0.2818, 0.8253, 0.3101, 0.8328, 0.2459, 0.8328, 0.2459, 0.8328, 0.3101, 0.8328, 0.2819, 0.8403, 0.2458, 0.8379, 0.2458, 0.8379, 0.2819, 0.8403, 0.2693, 0.8443, 0.2457, 0.8432, 0.06752, 0.8227, 0.0912, 0.8216, 0.1038, 0.8257, 0.06765, 0.828, 0.008791, 0.8228, 0.06752, 0.8227, 0.06765, 0.828, 0.008799, 0.828, 0.2829, 0.8193, 0.2818, 0.8253, 0.2694, 0.8213, 0.271, 0.8159, 0.0912, 0.8216, 0.09292, 0.8159, 0.105, 0.8197, 0.1038, 0.8257, 0.3036, 0.8598, 0.01534, 0.8598, 0.01534, 0.8533, 0.3036, 0.8533, 0.9539, 0.4482, 0.9539, 0.02247, 0.9636, 0.02247, 0.9636, 0.4482, 0.9654, 0.4482, 0.9654, 0.02247, 0.975, 0.02247, 0.975, 0.4482, 0.6601, 0.821, 0.3719, 0.821, 0.3719, 0.8145, 0.6601, 0.8145, 0.6601, 0.829, 0.3719, 0.829, 0.3719, 0.8225, 0.6601, 0.8225, 0.9423, 0.93, 0.9423, 0.5043, 0.9519, 0.5043, 0.9519, 0.93, 0.9308, 0.93, 0.9308, 0.5043, 0.9404, 0.5043, 0.9404, 0.93, 0.9927, 0.7854, 0.9927, 0.4972, 0.9993, 0.4972, 0.9993, 0.7854, 0.9846, 0.7926, 0.9846, 0.4975, 0.9913, 0.4975, 0.9913, 0.7926, 0.9072, 0.4588, 0.9072, 0.023, 0.9171, 0.023, 0.9171, 0.4588, 0.9306, 0.4588, 0.9306, 0.023, 0.9404, 0.023, 0.9404, 0.4588, 0.9767, 0.3108, 0.9767, 0.0157, 0.9833, 0.0157, 0.9833, 0.3108, 0.9848, 0.3108, 0.9848, 0.0157, 0.9915, 0.0157, 0.9915, 0.3108, 0.9189, 0.4588, 0.9189, 0.023, 0.9287, 0.023, 0.9287, 0.4588, 0.9423, 0.4588, 0.9423, 0.023, 0.9521, 0.023, 0.9521, 0.4588, 0.9764, 0.7926, 0.9764, 0.4975, 0.9831, 0.4975, 0.9831, 0.7926, 0.6601, 0.845, 0.3719, 0.845, 0.3719, 0.8385, 0.6601, 0.8385, 0.9651, 0.93, 0.9651, 0.5043, 0.9748, 0.5043, 0.9748, 0.93, 0.9189, 0.93, 0.9189, 0.5043, 0.9285, 0.5043, 0.9285, 0.93, 0.6601, 0.853, 0.3719, 0.853, 0.3719, 0.8465, 0.6601, 0.8465, 0.6601, 0.837, 0.3719, 0.837, 0.3719, 0.8305, 0.6601, 0.8305, 0.9072, 0.93, 0.9072, 0.5043, 0.9168, 0.5043, 0.9168, 0.93, 0.9537, 0.93, 0.9537, 0.5043, 0.9633, 0.5043, 0.9633, 0.93, 0.6601, 0.861, 0.3719, 0.861, 0.3719, 0.8545, 0.6601, 0.8545, 0.7932, 0.7201, 0.7932, 0.03587, 0.8065, 0.03587, 0.8065, 0.7201, 0.8087, 0.7201, 0.8087, 0.03587, 0.8219, 0.03587, 0.8219, 0.7201, 0.8703, 0.7201, 0.8703, 0.03587, 0.8836, 0.03587, 0.8836, 0.7201, 0.8395, 0.7201, 0.8395, 0.03587, 0.8527, 0.03587, 0.8527, 0.7201, 0.7201, 0.8127, 0.03587, 0.8127, 0.03587, 0.7994, 0.7201, 0.7994, 0.8858, 0.7201, 0.8858, 0.03587, 0.899, 0.03587, 0.899, 0.7201, 0.8549, 0.7201, 0.8549, 0.03587, 0.8682, 0.03587, 0.8682, 0.7201, 0.8241, 0.7201, 0.8241, 0.03587, 0.8373, 0.03587, 0.8373, 0.7201, 0.7996, 0.8446, 0.7996, 0.8369, 0.8155, 0.8369, 0.8155, 0.8446, 0.8607, 0.8244, 0.8607, 0.8175, 0.8773, 0.8175, 0.8773, 0.8244, 0.3421, 0.9073, 0.3421, 0.9017, 0.3555, 0.9017, 0.3555, 0.9073, 0.7387, 0.9071, 0.7387, 0.9015, 0.7521, 0.9015, 0.7521, 0.9071, 0.7439, 0.8507, 0.737, 0.8507, 0.737, 0.8341, 0.7439, 0.8341, 0.7997, 0.8293, 0.7997, 0.8218, 0.8174, 0.8218, 0.8174, 0.8293, 0.8798, 0.8369, 0.8798, 0.8292, 0.8957, 0.8292, 0.8957, 0.8369, 0.8404, 0.8293, 0.8404, 0.8218, 0.8582, 0.8218, 0.8582, 0.8293, 0.7996, 0.8991, 0.7996, 0.8924, 0.8155, 0.8924, 0.8155, 0.8991, 0.7996, 0.8924, 0.7996, 0.8845, 0.8155, 0.8845, 0.8155, 0.8924, 0.7996, 0.8845, 0.7996, 0.8765, 0.8155, 0.8765, 0.8155, 0.8845, 0.7996, 0.8765, 0.7996, 0.8685, 0.8155, 0.8685, 0.8155, 0.8765, 0.7996, 0.8685, 0.7996, 0.8606, 0.8155, 0.8606, 0.8155, 0.8685, 0.7996, 0.8606, 0.7996, 0.8526, 0.8155, 0.8526, 0.8155, 0.8606, 0.7996, 0.8526, 0.7996, 0.8446, 0.8155, 0.8446, 0.8155, 0.8526, 0.7997, 0.7686, 0.7997, 0.7601, 0.8174, 0.7601, 0.8174, 0.7686, 0.7997, 0.8218, 0.7997, 0.813, 0.8174, 0.813, 0.8174, 0.8218, 0.7997, 0.813, 0.7997, 0.8041, 0.8174, 0.8041, 0.8174, 0.813, 0.7997, 0.8041, 0.7997, 0.7952, 0.8174, 0.7952, 0.8174, 0.8041, 0.7997, 0.7952, 0.7997, 0.7864, 0.8174, 0.7864, 0.8174, 0.7952, 0.7997, 0.7864, 0.7997, 0.7775, 0.8174, 0.7775, 0.8174, 0.7864, 0.7997, 0.7775, 0.7997, 0.7686, 0.8174, 0.7686, 0.8174, 0.7775, 0.6873, 0.8507, 0.6793, 0.8507, 0.6793, 0.8341, 0.6873, 0.8341, 0.737, 0.8507, 0.7287, 0.8507, 0.7287, 0.8341, 0.737, 0.8341, 0.7287, 0.8507, 0.7204, 0.8507, 0.7204, 0.8341, 0.7287, 0.8341, 0.7204, 0.8507, 0.7121, 0.8507, 0.7121, 0.8341, 0.7204, 0.8341, 0.7121, 0.8507, 0.7039, 0.8507, 0.7039, 0.8341, 0.7121, 0.8341, 0.7039, 0.8507, 0.6956, 0.8507, 0.6956, 0.8341, 0.7039, 0.8341, 0.6956, 0.8507, 0.6873, 0.8507, 0.6873, 0.8341, 0.6956, 0.8341, 0.7387, 0.8615, 0.7387, 0.8551, 0.7521, 0.8551, 0.7521, 0.8615, 0.7387, 0.9015, 0.7387, 0.8948, 0.7521, 0.8948, 0.7521, 0.9015, 0.7387, 0.8948, 0.7387, 0.8882, 0.7521, 0.8882, 0.7521, 0.8948, 0.7387, 0.8882, 0.7387, 0.8815, 0.7521, 0.8815, 0.7521, 0.8882, 0.7387, 0.8815, 0.7387, 0.8748, 0.7521, 0.8748, 0.7521, 0.8815, 0.7387, 0.8748, 0.7387, 0.8682, 0.7521, 0.8682, 0.7521, 0.8748, 0.7387, 0.8682, 0.7387, 0.8615, 0.7521, 0.8615, 0.7521, 0.8682, 0.3421, 0.8617, 0.3421, 0.8553, 0.3555, 0.8553, 0.3555, 0.8617, 0.3421, 0.9017, 0.3421, 0.8951, 0.3555, 0.8951, 0.3555, 0.9017, 0.3421, 0.8951, 0.3421, 0.8884, 0.3555, 0.8884, 0.3555, 0.8951, 0.3421, 0.8884, 0.3421, 0.8817, 0.3555, 0.8817, 0.3555, 0.8884, 0.3421, 0.8817, 0.3421, 0.8751, 0.3555, 0.8751, 0.3555, 0.8817, 0.3421, 0.8751, 0.3421, 0.8684, 0.3555, 0.8684, 0.3555, 0.8751, 0.3421, 0.8684, 0.3421, 0.8617, 0.3555, 0.8617, 0.3555, 0.8684, 0.8607, 0.7678, 0.8607, 0.7598, 0.8773, 0.7598, 0.8773, 0.7678, 0.8607, 0.8175, 0.8607, 0.8092, 0.8773, 0.8092, 0.8773, 0.8175, 0.8607, 0.8092, 0.8607, 0.8009, 0.8773, 0.8009, 0.8773, 0.8092, 0.8607, 0.8009, 0.8607, 0.7927, 0.8773, 0.7927, 0.8773, 0.8009, 0.8607, 0.7927, 0.8607, 0.7844, 0.8773, 0.7844, 0.8773, 0.7927, 0.8607, 0.7844, 0.8607, 0.7761, 0.8773, 0.7761, 0.8773, 0.7844, 0.8607, 0.7761, 0.8607, 0.7678, 0.8773, 0.7678, 0.8773, 0.7761, 0.8404, 0.7686, 0.8404, 0.7601, 0.8582, 0.7601, 0.8582, 0.7686, 0.8404, 0.8218, 0.8404, 0.813, 0.8582, 0.813, 0.8582, 0.8218, 0.8404, 0.813, 0.8404, 0.8041, 0.8582, 0.8041, 0.8582, 0.813, 0.8404, 0.8041, 0.8404, 0.7952, 0.8582, 0.7952, 0.8582, 0.8041, 0.8404, 0.7952, 0.8404, 0.7864, 0.8582, 0.7864, 0.8582, 0.7952, 0.8404, 0.7864, 0.8404, 0.7775, 0.8582, 0.7775, 0.8582, 0.7864, 0.8404, 0.7775, 0.8404, 0.7686, 0.8582, 0.7686, 0.8582, 0.7775, 0.8798, 0.8847, 0.8798, 0.8768, 0.8957, 0.8768, 0.8957, 0.8847, 0.8798, 0.8768, 0.8798, 0.8688, 0.8957, 0.8688, 0.8957, 0.8768, 0.8798, 0.8688, 0.8798, 0.8608, 0.8957, 0.8608, 0.8957, 0.8688, 0.8798, 0.8608, 0.8798, 0.8529, 0.8957, 0.8529, 0.8957, 0.8608, 0.8798, 0.8529, 0.8798, 0.8449, 0.8957, 0.8449, 0.8957, 0.8529, 0.8798, 0.8449, 0.8798, 0.8369, 0.8957, 0.8369, 0.8957, 0.8449, 0.8798, 0.8914, 0.8798, 0.8847, 0.8957, 0.8847, 0.8957, 0.8914])
me_cylinder_009.use_remesh_preserve_volume = False
me_cylinder_009.use_remesh_preserve_attributes = False
me_cylinder_009.use_mirror_vertex_groups = False
me_cylinder_009.update()

# ---- objects
ob_cylinder_004 = bpy.data.objects.new('Cylinder.004', me_cylinder_009)
ob_lamp = bpy.data.objects.new('Lamp', light_lamp)
ob_camera = bpy.data.objects.new('Camera', cam_camera)

# ---- transforms, parenting, visibility, modifiers, constraints
ob_cylinder_004.location = (0.0, -4.0, 4.0)
ob_cylinder_004.rotation_euler = (1.571, -0.0, 0.0)
ob_cylinder_004.scale = (1.111, 1.111, -0.2222)
ob_cylinder_004.lineart.crease_threshold = 0.0
ob_lamp.location = (4.076, 1.005, 5.904)
ob_lamp.rotation_euler = (0.6503, 0.05522, 1.866)
ob_lamp.lock_rotations_4d = False
ob_lamp.empty_display_type = 'ARROWS'
ob_lamp.color = (0.0, 0.0, 0.0, 0.0)
ob_lamp.lineart.crease_threshold = 0.0
ob_camera.location = (7.481, -6.508, 5.344)
ob_camera.rotation_euler = (1.109, 0.0, 0.8149)
ob_camera.lock_rotations_4d = False
ob_camera.empty_display_type = 'ARROWS'
ob_camera.color = (0.0, 0.0, 0.0, 0.0)
ob_camera.display_type = 'WIRE'
ob_camera.lineart.crease_threshold = 0.0

# ---- collection membership
col_collection_1.objects.link(ob_cylinder_004)
col_collection_1.objects.link(ob_lamp)
col_collection_1.objects.link(ob_camera)

# ---- scene / render settings (as saved in the file)
scene.camera = ob_camera
scene.frame_start = 1; scene.frame_end = 250; scene.frame_set(1)
scene.render.engine = 'BLENDER_EEVEE_NEXT'
scene.render.resolution_percentage = 50
scene.render.dither_intensity = 0.0
scene.cycles.use_denoising = False
scene.cycles.samples = 128
scene.cycles.sampling_pattern = 'TABULATED_SOBOL'
scene.cycles.light_sampling_threshold = 0.0
scene.cycles.use_adaptive_sampling = False
scene.cycles.use_light_tree = False
scene.cycles.blur_glossy = 0.0
scene.cycles.sample_clamp_indirect = 0.0
scene.view_settings.view_transform = 'Standard'
bpy.context.view_layer.update()
